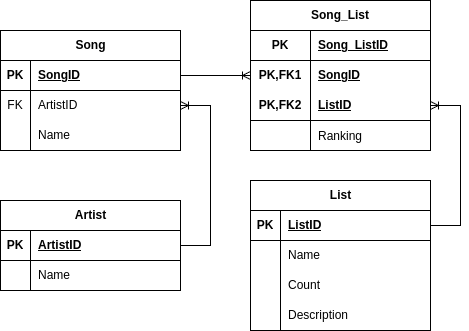

The diagram above was exported from draw.io. Its source (the exported page's mxGraphModel, read from the mxfile embedded in the PNG):
<mxGraphModel dx="1195" dy="652" grid="1" gridSize="10" guides="1" tooltips="1" connect="1" arrows="1" fold="1" page="1" pageScale="1" pageWidth="850" pageHeight="1100" math="0" shadow="0" extFonts="Permanent Marker^https://fonts.googleapis.com/css?family=Permanent+Marker">
  <root>
    <mxCell id="0" />
    <mxCell id="1" parent="0" />
    <mxCell id="k3dxOA2-UUyEAilrnk0t-1" value="Song" style="shape=table;startSize=30;container=1;collapsible=1;childLayout=tableLayout;fixedRows=1;rowLines=0;fontStyle=1;align=center;resizeLast=1;html=1;" parent="1" vertex="1">
      <mxGeometry x="200" y="190" width="180" height="120" as="geometry" />
    </mxCell>
    <mxCell id="k3dxOA2-UUyEAilrnk0t-2" value="" style="shape=tableRow;horizontal=0;startSize=0;swimlaneHead=0;swimlaneBody=0;fillColor=none;collapsible=0;dropTarget=0;points=[[0,0.5],[1,0.5]];portConstraint=eastwest;top=0;left=0;right=0;bottom=1;" parent="k3dxOA2-UUyEAilrnk0t-1" vertex="1">
      <mxGeometry y="30" width="180" height="30" as="geometry" />
    </mxCell>
    <mxCell id="k3dxOA2-UUyEAilrnk0t-3" value="PK" style="shape=partialRectangle;connectable=0;fillColor=none;top=0;left=0;bottom=0;right=0;fontStyle=1;overflow=hidden;whiteSpace=wrap;html=1;" parent="k3dxOA2-UUyEAilrnk0t-2" vertex="1">
      <mxGeometry width="30" height="30" as="geometry">
        <mxRectangle width="30" height="30" as="alternateBounds" />
      </mxGeometry>
    </mxCell>
    <mxCell id="k3dxOA2-UUyEAilrnk0t-4" value="SongID" style="shape=partialRectangle;connectable=0;fillColor=none;top=0;left=0;bottom=0;right=0;align=left;spacingLeft=6;fontStyle=5;overflow=hidden;whiteSpace=wrap;html=1;" parent="k3dxOA2-UUyEAilrnk0t-2" vertex="1">
      <mxGeometry x="30" width="150" height="30" as="geometry">
        <mxRectangle width="150" height="30" as="alternateBounds" />
      </mxGeometry>
    </mxCell>
    <mxCell id="k3dxOA2-UUyEAilrnk0t-69" value="" style="shape=tableRow;horizontal=0;startSize=0;swimlaneHead=0;swimlaneBody=0;fillColor=none;collapsible=0;dropTarget=0;points=[[0,0.5],[1,0.5]];portConstraint=eastwest;top=0;left=0;right=0;bottom=0;" parent="k3dxOA2-UUyEAilrnk0t-1" vertex="1">
      <mxGeometry y="60" width="180" height="30" as="geometry" />
    </mxCell>
    <mxCell id="k3dxOA2-UUyEAilrnk0t-70" value="FK" style="shape=partialRectangle;connectable=0;fillColor=none;top=0;left=0;bottom=0;right=0;fontStyle=0;overflow=hidden;whiteSpace=wrap;html=1;" parent="k3dxOA2-UUyEAilrnk0t-69" vertex="1">
      <mxGeometry width="30" height="30" as="geometry">
        <mxRectangle width="30" height="30" as="alternateBounds" />
      </mxGeometry>
    </mxCell>
    <mxCell id="k3dxOA2-UUyEAilrnk0t-71" value="ArtistID" style="shape=partialRectangle;connectable=0;fillColor=none;top=0;left=0;bottom=0;right=0;align=left;spacingLeft=6;fontStyle=0;overflow=hidden;whiteSpace=wrap;html=1;" parent="k3dxOA2-UUyEAilrnk0t-69" vertex="1">
      <mxGeometry x="30" width="150" height="30" as="geometry">
        <mxRectangle width="150" height="30" as="alternateBounds" />
      </mxGeometry>
    </mxCell>
    <mxCell id="k3dxOA2-UUyEAilrnk0t-5" value="" style="shape=tableRow;horizontal=0;startSize=0;swimlaneHead=0;swimlaneBody=0;fillColor=none;collapsible=0;dropTarget=0;points=[[0,0.5],[1,0.5]];portConstraint=eastwest;top=0;left=0;right=0;bottom=0;" parent="k3dxOA2-UUyEAilrnk0t-1" vertex="1">
      <mxGeometry y="90" width="180" height="30" as="geometry" />
    </mxCell>
    <mxCell id="k3dxOA2-UUyEAilrnk0t-6" value="" style="shape=partialRectangle;connectable=0;fillColor=none;top=0;left=0;bottom=0;right=0;editable=1;overflow=hidden;whiteSpace=wrap;html=1;" parent="k3dxOA2-UUyEAilrnk0t-5" vertex="1">
      <mxGeometry width="30" height="30" as="geometry">
        <mxRectangle width="30" height="30" as="alternateBounds" />
      </mxGeometry>
    </mxCell>
    <mxCell id="k3dxOA2-UUyEAilrnk0t-7" value="Name" style="shape=partialRectangle;connectable=0;fillColor=none;top=0;left=0;bottom=0;right=0;align=left;spacingLeft=6;overflow=hidden;whiteSpace=wrap;html=1;" parent="k3dxOA2-UUyEAilrnk0t-5" vertex="1">
      <mxGeometry x="30" width="150" height="30" as="geometry">
        <mxRectangle width="150" height="30" as="alternateBounds" />
      </mxGeometry>
    </mxCell>
    <mxCell id="k3dxOA2-UUyEAilrnk0t-14" value="List" style="shape=table;startSize=30;container=1;collapsible=1;childLayout=tableLayout;fixedRows=1;rowLines=0;fontStyle=1;align=center;resizeLast=1;html=1;" parent="1" vertex="1">
      <mxGeometry x="450" y="340" width="180" height="150" as="geometry" />
    </mxCell>
    <mxCell id="k3dxOA2-UUyEAilrnk0t-15" value="" style="shape=tableRow;horizontal=0;startSize=0;swimlaneHead=0;swimlaneBody=0;fillColor=none;collapsible=0;dropTarget=0;points=[[0,0.5],[1,0.5]];portConstraint=eastwest;top=0;left=0;right=0;bottom=1;" parent="k3dxOA2-UUyEAilrnk0t-14" vertex="1">
      <mxGeometry y="30" width="180" height="30" as="geometry" />
    </mxCell>
    <mxCell id="k3dxOA2-UUyEAilrnk0t-16" value="PK" style="shape=partialRectangle;connectable=0;fillColor=none;top=0;left=0;bottom=0;right=0;fontStyle=1;overflow=hidden;whiteSpace=wrap;html=1;" parent="k3dxOA2-UUyEAilrnk0t-15" vertex="1">
      <mxGeometry width="30" height="30" as="geometry">
        <mxRectangle width="30" height="30" as="alternateBounds" />
      </mxGeometry>
    </mxCell>
    <mxCell id="k3dxOA2-UUyEAilrnk0t-17" value="ListID" style="shape=partialRectangle;connectable=0;fillColor=none;top=0;left=0;bottom=0;right=0;align=left;spacingLeft=6;fontStyle=5;overflow=hidden;whiteSpace=wrap;html=1;" parent="k3dxOA2-UUyEAilrnk0t-15" vertex="1">
      <mxGeometry x="30" width="150" height="30" as="geometry">
        <mxRectangle width="150" height="30" as="alternateBounds" />
      </mxGeometry>
    </mxCell>
    <mxCell id="k3dxOA2-UUyEAilrnk0t-18" value="" style="shape=tableRow;horizontal=0;startSize=0;swimlaneHead=0;swimlaneBody=0;fillColor=none;collapsible=0;dropTarget=0;points=[[0,0.5],[1,0.5]];portConstraint=eastwest;top=0;left=0;right=0;bottom=0;" parent="k3dxOA2-UUyEAilrnk0t-14" vertex="1">
      <mxGeometry y="60" width="180" height="30" as="geometry" />
    </mxCell>
    <mxCell id="k3dxOA2-UUyEAilrnk0t-19" value="" style="shape=partialRectangle;connectable=0;fillColor=none;top=0;left=0;bottom=0;right=0;editable=1;overflow=hidden;whiteSpace=wrap;html=1;" parent="k3dxOA2-UUyEAilrnk0t-18" vertex="1">
      <mxGeometry width="30" height="30" as="geometry">
        <mxRectangle width="30" height="30" as="alternateBounds" />
      </mxGeometry>
    </mxCell>
    <mxCell id="k3dxOA2-UUyEAilrnk0t-20" value="Name" style="shape=partialRectangle;connectable=0;fillColor=none;top=0;left=0;bottom=0;right=0;align=left;spacingLeft=6;overflow=hidden;whiteSpace=wrap;html=1;" parent="k3dxOA2-UUyEAilrnk0t-18" vertex="1">
      <mxGeometry x="30" width="150" height="30" as="geometry">
        <mxRectangle width="150" height="30" as="alternateBounds" />
      </mxGeometry>
    </mxCell>
    <mxCell id="k3dxOA2-UUyEAilrnk0t-21" value="" style="shape=tableRow;horizontal=0;startSize=0;swimlaneHead=0;swimlaneBody=0;fillColor=none;collapsible=0;dropTarget=0;points=[[0,0.5],[1,0.5]];portConstraint=eastwest;top=0;left=0;right=0;bottom=0;" parent="k3dxOA2-UUyEAilrnk0t-14" vertex="1">
      <mxGeometry y="90" width="180" height="30" as="geometry" />
    </mxCell>
    <mxCell id="k3dxOA2-UUyEAilrnk0t-22" value="" style="shape=partialRectangle;connectable=0;fillColor=none;top=0;left=0;bottom=0;right=0;editable=1;overflow=hidden;whiteSpace=wrap;html=1;" parent="k3dxOA2-UUyEAilrnk0t-21" vertex="1">
      <mxGeometry width="30" height="30" as="geometry">
        <mxRectangle width="30" height="30" as="alternateBounds" />
      </mxGeometry>
    </mxCell>
    <mxCell id="k3dxOA2-UUyEAilrnk0t-23" value="Count" style="shape=partialRectangle;connectable=0;fillColor=none;top=0;left=0;bottom=0;right=0;align=left;spacingLeft=6;overflow=hidden;whiteSpace=wrap;html=1;" parent="k3dxOA2-UUyEAilrnk0t-21" vertex="1">
      <mxGeometry x="30" width="150" height="30" as="geometry">
        <mxRectangle width="150" height="30" as="alternateBounds" />
      </mxGeometry>
    </mxCell>
    <mxCell id="k3dxOA2-UUyEAilrnk0t-53" value="" style="shape=tableRow;horizontal=0;startSize=0;swimlaneHead=0;swimlaneBody=0;fillColor=none;collapsible=0;dropTarget=0;points=[[0,0.5],[1,0.5]];portConstraint=eastwest;top=0;left=0;right=0;bottom=0;" parent="k3dxOA2-UUyEAilrnk0t-14" vertex="1">
      <mxGeometry y="120" width="180" height="30" as="geometry" />
    </mxCell>
    <mxCell id="k3dxOA2-UUyEAilrnk0t-54" value="" style="shape=partialRectangle;connectable=0;fillColor=none;top=0;left=0;bottom=0;right=0;editable=1;overflow=hidden;whiteSpace=wrap;html=1;" parent="k3dxOA2-UUyEAilrnk0t-53" vertex="1">
      <mxGeometry width="30" height="30" as="geometry">
        <mxRectangle width="30" height="30" as="alternateBounds" />
      </mxGeometry>
    </mxCell>
    <mxCell id="k3dxOA2-UUyEAilrnk0t-55" value="Description" style="shape=partialRectangle;connectable=0;fillColor=none;top=0;left=0;bottom=0;right=0;align=left;spacingLeft=6;overflow=hidden;whiteSpace=wrap;html=1;" parent="k3dxOA2-UUyEAilrnk0t-53" vertex="1">
      <mxGeometry x="30" width="150" height="30" as="geometry">
        <mxRectangle width="150" height="30" as="alternateBounds" />
      </mxGeometry>
    </mxCell>
    <mxCell id="k3dxOA2-UUyEAilrnk0t-27" value="Song_List" style="shape=table;startSize=30;container=1;collapsible=1;childLayout=tableLayout;fixedRows=1;rowLines=0;fontStyle=1;align=center;resizeLast=1;html=1;whiteSpace=wrap;" parent="1" vertex="1">
      <mxGeometry x="450" y="160" width="180" height="150" as="geometry" />
    </mxCell>
    <mxCell id="k3dxOA2-UUyEAilrnk0t-47" value="" style="shape=tableRow;horizontal=0;startSize=0;swimlaneHead=0;swimlaneBody=0;fillColor=none;collapsible=0;dropTarget=0;points=[[0,0.5],[1,0.5]];portConstraint=eastwest;top=0;left=0;right=0;bottom=1;" parent="k3dxOA2-UUyEAilrnk0t-27" vertex="1">
      <mxGeometry y="30" width="180" height="30" as="geometry" />
    </mxCell>
    <mxCell id="k3dxOA2-UUyEAilrnk0t-48" value="PK" style="shape=partialRectangle;connectable=0;fillColor=none;top=0;left=0;bottom=0;right=0;fontStyle=1;overflow=hidden;whiteSpace=wrap;html=1;" parent="k3dxOA2-UUyEAilrnk0t-47" vertex="1">
      <mxGeometry width="60" height="30" as="geometry">
        <mxRectangle width="60" height="30" as="alternateBounds" />
      </mxGeometry>
    </mxCell>
    <mxCell id="k3dxOA2-UUyEAilrnk0t-49" value="Song_ListID" style="shape=partialRectangle;connectable=0;fillColor=none;top=0;left=0;bottom=0;right=0;align=left;spacingLeft=6;fontStyle=5;overflow=hidden;whiteSpace=wrap;html=1;" parent="k3dxOA2-UUyEAilrnk0t-47" vertex="1">
      <mxGeometry x="60" width="120" height="30" as="geometry">
        <mxRectangle width="120" height="30" as="alternateBounds" />
      </mxGeometry>
    </mxCell>
    <mxCell id="k3dxOA2-UUyEAilrnk0t-28" value="" style="shape=tableRow;horizontal=0;startSize=0;swimlaneHead=0;swimlaneBody=0;fillColor=none;collapsible=0;dropTarget=0;points=[[0,0.5],[1,0.5]];portConstraint=eastwest;top=0;left=0;right=0;bottom=0;html=1;" parent="k3dxOA2-UUyEAilrnk0t-27" vertex="1">
      <mxGeometry y="60" width="180" height="30" as="geometry" />
    </mxCell>
    <mxCell id="k3dxOA2-UUyEAilrnk0t-29" value="PK,FK1" style="shape=partialRectangle;connectable=0;fillColor=none;top=0;left=0;bottom=0;right=0;fontStyle=1;overflow=hidden;html=1;whiteSpace=wrap;" parent="k3dxOA2-UUyEAilrnk0t-28" vertex="1">
      <mxGeometry width="60" height="30" as="geometry">
        <mxRectangle width="60" height="30" as="alternateBounds" />
      </mxGeometry>
    </mxCell>
    <mxCell id="k3dxOA2-UUyEAilrnk0t-30" value="SongID" style="shape=partialRectangle;connectable=0;fillColor=none;top=0;left=0;bottom=0;right=0;align=left;spacingLeft=6;fontStyle=5;overflow=hidden;html=1;whiteSpace=wrap;" parent="k3dxOA2-UUyEAilrnk0t-28" vertex="1">
      <mxGeometry x="60" width="120" height="30" as="geometry">
        <mxRectangle width="120" height="30" as="alternateBounds" />
      </mxGeometry>
    </mxCell>
    <mxCell id="k3dxOA2-UUyEAilrnk0t-31" value="" style="shape=tableRow;horizontal=0;startSize=0;swimlaneHead=0;swimlaneBody=0;fillColor=none;collapsible=0;dropTarget=0;points=[[0,0.5],[1,0.5]];portConstraint=eastwest;top=0;left=0;right=0;bottom=1;html=1;" parent="k3dxOA2-UUyEAilrnk0t-27" vertex="1">
      <mxGeometry y="90" width="180" height="30" as="geometry" />
    </mxCell>
    <mxCell id="k3dxOA2-UUyEAilrnk0t-32" value="PK,FK2" style="shape=partialRectangle;connectable=0;fillColor=none;top=0;left=0;bottom=0;right=0;fontStyle=1;overflow=hidden;html=1;whiteSpace=wrap;" parent="k3dxOA2-UUyEAilrnk0t-31" vertex="1">
      <mxGeometry width="60" height="30" as="geometry">
        <mxRectangle width="60" height="30" as="alternateBounds" />
      </mxGeometry>
    </mxCell>
    <mxCell id="k3dxOA2-UUyEAilrnk0t-33" value="ListID" style="shape=partialRectangle;connectable=0;fillColor=none;top=0;left=0;bottom=0;right=0;align=left;spacingLeft=6;fontStyle=5;overflow=hidden;html=1;whiteSpace=wrap;" parent="k3dxOA2-UUyEAilrnk0t-31" vertex="1">
      <mxGeometry x="60" width="120" height="30" as="geometry">
        <mxRectangle width="120" height="30" as="alternateBounds" />
      </mxGeometry>
    </mxCell>
    <mxCell id="k3dxOA2-UUyEAilrnk0t-91" value="" style="shape=tableRow;horizontal=0;startSize=0;swimlaneHead=0;swimlaneBody=0;fillColor=none;collapsible=0;dropTarget=0;points=[[0,0.5],[1,0.5]];portConstraint=eastwest;top=0;left=0;right=0;bottom=0;" parent="k3dxOA2-UUyEAilrnk0t-27" vertex="1">
      <mxGeometry y="120" width="180" height="30" as="geometry" />
    </mxCell>
    <mxCell id="k3dxOA2-UUyEAilrnk0t-92" value="" style="shape=partialRectangle;connectable=0;fillColor=none;top=0;left=0;bottom=0;right=0;editable=1;overflow=hidden;" parent="k3dxOA2-UUyEAilrnk0t-91" vertex="1">
      <mxGeometry width="60" height="30" as="geometry">
        <mxRectangle width="60" height="30" as="alternateBounds" />
      </mxGeometry>
    </mxCell>
    <mxCell id="k3dxOA2-UUyEAilrnk0t-93" value="Ranking" style="shape=partialRectangle;connectable=0;fillColor=none;top=0;left=0;bottom=0;right=0;align=left;spacingLeft=6;overflow=hidden;" parent="k3dxOA2-UUyEAilrnk0t-91" vertex="1">
      <mxGeometry x="60" width="120" height="30" as="geometry">
        <mxRectangle width="120" height="30" as="alternateBounds" />
      </mxGeometry>
    </mxCell>
    <mxCell id="k3dxOA2-UUyEAilrnk0t-51" value="" style="edgeStyle=entityRelationEdgeStyle;fontSize=12;html=1;endArrow=ERoneToMany;rounded=0;" parent="1" source="k3dxOA2-UUyEAilrnk0t-15" target="k3dxOA2-UUyEAilrnk0t-31" edge="1">
      <mxGeometry width="100" height="100" relative="1" as="geometry">
        <mxPoint x="485" y="560" as="sourcePoint" />
        <mxPoint x="585" y="460" as="targetPoint" />
      </mxGeometry>
    </mxCell>
    <mxCell id="k3dxOA2-UUyEAilrnk0t-52" value="" style="edgeStyle=entityRelationEdgeStyle;fontSize=12;html=1;endArrow=ERoneToMany;rounded=0;" parent="1" source="k3dxOA2-UUyEAilrnk0t-2" target="k3dxOA2-UUyEAilrnk0t-28" edge="1">
      <mxGeometry width="100" height="100" relative="1" as="geometry">
        <mxPoint x="490" y="550" as="sourcePoint" />
        <mxPoint x="590" y="450" as="targetPoint" />
      </mxGeometry>
    </mxCell>
    <mxCell id="k3dxOA2-UUyEAilrnk0t-56" value="Artist" style="shape=table;startSize=30;container=1;collapsible=1;childLayout=tableLayout;fixedRows=1;rowLines=0;fontStyle=1;align=center;resizeLast=1;html=1;" parent="1" vertex="1">
      <mxGeometry x="200" y="360" width="180" height="90" as="geometry" />
    </mxCell>
    <mxCell id="k3dxOA2-UUyEAilrnk0t-57" value="" style="shape=tableRow;horizontal=0;startSize=0;swimlaneHead=0;swimlaneBody=0;fillColor=none;collapsible=0;dropTarget=0;points=[[0,0.5],[1,0.5]];portConstraint=eastwest;top=0;left=0;right=0;bottom=1;" parent="k3dxOA2-UUyEAilrnk0t-56" vertex="1">
      <mxGeometry y="30" width="180" height="30" as="geometry" />
    </mxCell>
    <mxCell id="k3dxOA2-UUyEAilrnk0t-58" value="PK" style="shape=partialRectangle;connectable=0;fillColor=none;top=0;left=0;bottom=0;right=0;fontStyle=1;overflow=hidden;whiteSpace=wrap;html=1;" parent="k3dxOA2-UUyEAilrnk0t-57" vertex="1">
      <mxGeometry width="30" height="30" as="geometry">
        <mxRectangle width="30" height="30" as="alternateBounds" />
      </mxGeometry>
    </mxCell>
    <mxCell id="k3dxOA2-UUyEAilrnk0t-59" value="ArtistID" style="shape=partialRectangle;connectable=0;fillColor=none;top=0;left=0;bottom=0;right=0;align=left;spacingLeft=6;fontStyle=5;overflow=hidden;whiteSpace=wrap;html=1;" parent="k3dxOA2-UUyEAilrnk0t-57" vertex="1">
      <mxGeometry x="30" width="150" height="30" as="geometry">
        <mxRectangle width="150" height="30" as="alternateBounds" />
      </mxGeometry>
    </mxCell>
    <mxCell id="k3dxOA2-UUyEAilrnk0t-60" value="" style="shape=tableRow;horizontal=0;startSize=0;swimlaneHead=0;swimlaneBody=0;fillColor=none;collapsible=0;dropTarget=0;points=[[0,0.5],[1,0.5]];portConstraint=eastwest;top=0;left=0;right=0;bottom=0;" parent="k3dxOA2-UUyEAilrnk0t-56" vertex="1">
      <mxGeometry y="60" width="180" height="30" as="geometry" />
    </mxCell>
    <mxCell id="k3dxOA2-UUyEAilrnk0t-61" value="" style="shape=partialRectangle;connectable=0;fillColor=none;top=0;left=0;bottom=0;right=0;editable=1;overflow=hidden;whiteSpace=wrap;html=1;" parent="k3dxOA2-UUyEAilrnk0t-60" vertex="1">
      <mxGeometry width="30" height="30" as="geometry">
        <mxRectangle width="30" height="30" as="alternateBounds" />
      </mxGeometry>
    </mxCell>
    <mxCell id="k3dxOA2-UUyEAilrnk0t-62" value="Name" style="shape=partialRectangle;connectable=0;fillColor=none;top=0;left=0;bottom=0;right=0;align=left;spacingLeft=6;overflow=hidden;whiteSpace=wrap;html=1;" parent="k3dxOA2-UUyEAilrnk0t-60" vertex="1">
      <mxGeometry x="30" width="150" height="30" as="geometry">
        <mxRectangle width="150" height="30" as="alternateBounds" />
      </mxGeometry>
    </mxCell>
    <mxCell id="k3dxOA2-UUyEAilrnk0t-72" value="" style="edgeStyle=entityRelationEdgeStyle;fontSize=12;html=1;endArrow=ERoneToMany;rounded=0;" parent="1" source="k3dxOA2-UUyEAilrnk0t-57" target="k3dxOA2-UUyEAilrnk0t-69" edge="1">
      <mxGeometry width="100" height="100" relative="1" as="geometry">
        <mxPoint x="490" y="550" as="sourcePoint" />
        <mxPoint x="590" y="450" as="targetPoint" />
      </mxGeometry>
    </mxCell>
  </root>
</mxGraphModel>